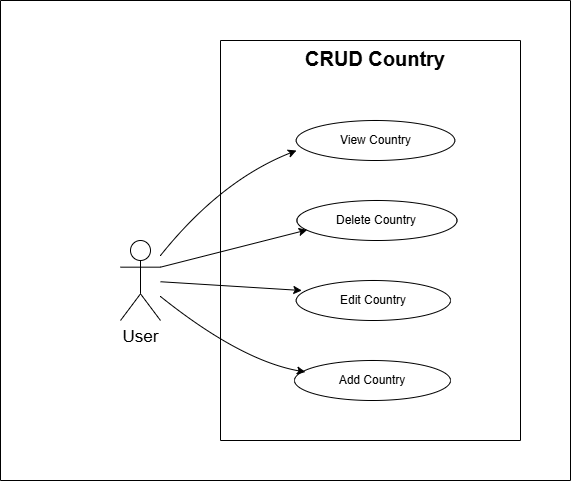

The diagram above was exported from draw.io. Its source (the exported page's mxGraphModel, read from the mxfile embedded in the PNG):
<mxGraphModel dx="1165" dy="620" grid="1" gridSize="10" guides="1" tooltips="1" connect="1" arrows="1" fold="1" page="1" pageScale="1" pageWidth="827" pageHeight="1169" math="0" shadow="0">
  <root>
    <mxCell id="0" />
    <mxCell id="1" parent="0" />
    <mxCell id="D4xDgcRwsHdXWxPIGLIt-1" value="" style="swimlane;startSize=0;verticalAlign=top;" vertex="1" parent="1">
      <mxGeometry x="340" y="200" width="300" height="400" as="geometry" />
    </mxCell>
    <mxCell id="D4xDgcRwsHdXWxPIGLIt-12" value="CRUD Country" style="text;html=1;align=center;verticalAlign=top;whiteSpace=wrap;rounded=0;textDirection=ltr;horizontal=1;fontStyle=1;fontSize=20;" vertex="1" parent="D4xDgcRwsHdXWxPIGLIt-1">
      <mxGeometry x="50" width="210" height="30" as="geometry" />
    </mxCell>
    <mxCell id="D4xDgcRwsHdXWxPIGLIt-31" value="" style="swimlane;startSize=0;" vertex="1" parent="1">
      <mxGeometry x="120" y="160" width="570" height="480" as="geometry" />
    </mxCell>
    <mxCell id="D4xDgcRwsHdXWxPIGLIt-17" value="Edit Country" style="ellipse;whiteSpace=wrap;html=1;align=center;" vertex="1" parent="D4xDgcRwsHdXWxPIGLIt-31">
      <mxGeometry x="295.75" y="280" width="154.25" height="40" as="geometry" />
    </mxCell>
    <mxCell id="D4xDgcRwsHdXWxPIGLIt-18" value="Add Country" style="ellipse;whiteSpace=wrap;html=1;align=center;" vertex="1" parent="D4xDgcRwsHdXWxPIGLIt-31">
      <mxGeometry x="294" y="360" width="156" height="40" as="geometry" />
    </mxCell>
    <mxCell id="D4xDgcRwsHdXWxPIGLIt-15" value="View Country" style="ellipse;whiteSpace=wrap;html=1;align=center;" vertex="1" parent="D4xDgcRwsHdXWxPIGLIt-31">
      <mxGeometry x="295.75" y="120" width="158.5" height="40" as="geometry" />
    </mxCell>
    <mxCell id="D4xDgcRwsHdXWxPIGLIt-16" value="Delete Country" style="ellipse;whiteSpace=wrap;html=1;align=center;" vertex="1" parent="D4xDgcRwsHdXWxPIGLIt-31">
      <mxGeometry x="296.44" y="200" width="160" height="40" as="geometry" />
    </mxCell>
    <mxCell id="D4xDgcRwsHdXWxPIGLIt-3" value="User" style="shape=umlActor;verticalLabelPosition=bottom;verticalAlign=top;html=1;outlineConnect=0;fontSize=17;fontStyle=0" vertex="1" parent="D4xDgcRwsHdXWxPIGLIt-31">
      <mxGeometry x="120" y="240" width="40" height="80" as="geometry" />
    </mxCell>
    <mxCell id="D4xDgcRwsHdXWxPIGLIt-23" value="" style="curved=1;endArrow=classic;html=1;rounded=0;" edge="1" parent="D4xDgcRwsHdXWxPIGLIt-31" source="D4xDgcRwsHdXWxPIGLIt-3">
      <mxGeometry width="50" height="50" relative="1" as="geometry">
        <mxPoint x="30" y="240" as="sourcePoint" />
        <mxPoint x="296" y="150" as="targetPoint" />
        <Array as="points">
          <mxPoint x="220" y="180" />
        </Array>
      </mxGeometry>
    </mxCell>
    <mxCell id="D4xDgcRwsHdXWxPIGLIt-24" value="" style="endArrow=classic;html=1;rounded=0;entryX=0.036;entryY=0.25;entryDx=0;entryDy=0;entryPerimeter=0;" edge="1" parent="D4xDgcRwsHdXWxPIGLIt-31" source="D4xDgcRwsHdXWxPIGLIt-3" target="D4xDgcRwsHdXWxPIGLIt-17">
      <mxGeometry width="50" height="50" relative="1" as="geometry">
        <mxPoint x="30" y="310" as="sourcePoint" />
        <mxPoint x="130" y="290" as="targetPoint" />
      </mxGeometry>
    </mxCell>
    <mxCell id="D4xDgcRwsHdXWxPIGLIt-27" value="" style="curved=1;endArrow=classic;html=1;rounded=0;entryX=0.07;entryY=0.288;entryDx=0;entryDy=0;entryPerimeter=0;" edge="1" parent="D4xDgcRwsHdXWxPIGLIt-31" source="D4xDgcRwsHdXWxPIGLIt-3" target="D4xDgcRwsHdXWxPIGLIt-18">
      <mxGeometry width="50" height="50" relative="1" as="geometry">
        <mxPoint x="110" y="320" as="sourcePoint" />
        <mxPoint x="140" y="370" as="targetPoint" />
        <Array as="points">
          <mxPoint x="240" y="360" />
        </Array>
      </mxGeometry>
    </mxCell>
    <mxCell id="D4xDgcRwsHdXWxPIGLIt-29" value="" style="endArrow=classic;html=1;rounded=0;entryX=0.064;entryY=0.735;entryDx=0;entryDy=0;entryPerimeter=0;exitX=1;exitY=0.3333333333333333;exitDx=0;exitDy=0;exitPerimeter=0;" edge="1" parent="D4xDgcRwsHdXWxPIGLIt-31" source="D4xDgcRwsHdXWxPIGLIt-3" target="D4xDgcRwsHdXWxPIGLIt-16">
      <mxGeometry width="50" height="50" relative="1" as="geometry">
        <mxPoint x="110" y="270" as="sourcePoint" />
        <mxPoint x="290" y="180" as="targetPoint" />
      </mxGeometry>
    </mxCell>
  </root>
</mxGraphModel>